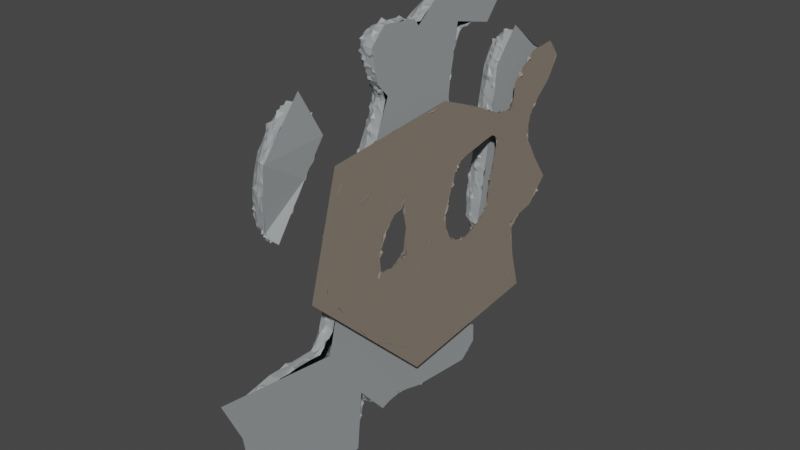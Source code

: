 # Source: Levels.blend  (saved by Blender 3.5.10; exported with 4.5.12 LTS)
import bpy
from mathutils import Matrix  # noqa: F401  (used for matrix-valued properties, if any)

bpy.ops.wm.read_factory_settings(use_empty=True)
scene = bpy.context.scene
scene.name = 'Level2'

# ---- collections
col_collection_001 = bpy.data.collections.new('Collection.001'); scene.collection.children.link(col_collection_001)

# ---- materials (node trees are filled in below, after node groups)
mat_material_001 = bpy.data.materials.new('Material.001')
mat_material_001.use_transparent_shadow = False
mat_material = bpy.data.materials.new('Material')
mat_material.alpha_threshold = 0.0
mat_material.use_transparent_shadow = False
mat_material.roughness = 0.5
mat_material.line_color = (0.0, 0.0, 0.0, 1.0)

# ---- node groups
ng_rockoutcrop = bpy.data.node_groups.new('RockOutcrop', 'GeometryNodeTree')
_s = ng_rockoutcrop.interface.new_socket(name='Geometry', in_out='OUTPUT', socket_type='NodeSocketGeometry')
_s = ng_rockoutcrop.interface.new_socket(name='Mesh', in_out='INPUT', socket_type='NodeSocketGeometry')
_s = ng_rockoutcrop.interface.new_socket(name='Offset', in_out='INPUT', socket_type='NodeSocketVector')
_s.subtype = 'TRANSLATION'
_s.hide_value = True
ng_rockoutcrop.is_modifier = True
_N = ng_rockoutcrop.nodes; _L = ng_rockoutcrop.links
n0 = _N.new('NodeGroupOutput'); n0.name = 'Group Output'; n0.location = (474, 0)
n1 = _N.new('GeometryNodeSetPosition'); n1.name = 'Set Position'; n1.location = (284, 79)
n2 = _N.new('GeometryNodeInputNormal'); n2.name = 'Normal'; n2.location = (-177, -77)
n2.legacy_corner_normals = True
n3 = _N.new('ShaderNodeVectorMath'); n3.name = 'Vector Math'; n3.location = (112, -35)
n3.operation = 'MULTIPLY'
n4 = _N.new('ShaderNodeTexNoise'); n4.name = 'Noise Texture'; n4.location = (-284, -194)
n4.inputs[2].default_value = 2.5
n4.inputs[4].default_value = 0.0
n5 = _N.new('ShaderNodeMath'); n5.name = 'Math'; n5.location = (-77, -159)
n5.operation = 'POWER'
n5.inputs[1].default_value = 6.2
n6 = _N.new('NodeGroupInput'); n6.name = 'Group Input'; n6.location = (-484, 0)
n7 = _N.new('GeometryNodeExtrudeMesh'); n7.name = 'Extrude Mesh'; n7.location = (-260, 203)
n7.inputs[4].default_value = False
n8 = _N.new('GeometryNodeSubdivideMesh'); n8.name = 'Subdivide Mesh'; n8.location = (114, 196)
n8.inputs[1].default_value = 3
n9 = _N.new('GeometryNodeSubdivisionSurface'); n9.name = 'Subdivision Surface'; n9.location = (-78, 301)
n9.inputs[2].default_value = 0.1077
n9.inputs[4].default_value = False
_L.new(n8.outputs[0], n1.inputs[0])
_L.new(n2.outputs[0], n3.inputs[0])
_L.new(n3.outputs[0], n1.inputs[3])
_L.new(n5.outputs[0], n3.inputs[1])
_L.new(n4.outputs[0], n5.inputs[0])
_L.new(n6.outputs[0], n7.inputs[0])
_L.new(n1.outputs[0], n0.inputs[0])
_L.new(n6.outputs[1], n7.inputs[3])
_L.new(n7.outputs[0], n9.inputs[0])
_L.new(n9.outputs[0], n8.inputs[0])
n0.is_active_output = True
ng_rockgraphics = bpy.data.node_groups.new('RockGraphics', 'GeometryNodeTree')
_s = ng_rockgraphics.interface.new_socket(name='Geometry', in_out='OUTPUT', socket_type='NodeSocketGeometry')
_s = ng_rockgraphics.interface.new_socket(name='Mesh', in_out='INPUT', socket_type='NodeSocketGeometry')
_s = ng_rockgraphics.interface.new_socket(name='Mesh', in_out='INPUT', socket_type='NodeSocketGeometry')
ng_rockgraphics.is_modifier = True
_N = ng_rockgraphics.nodes; _L = ng_rockgraphics.links
n0 = _N.new('GeometryNodeJoinGeometry'); n0.name = 'Join Geometry'; n0.location = (152, 120)
n1 = _N.new('NodeGroupInput'); n1.name = 'Group Input'; n1.location = (-366, 87)
n2 = _N.new('GeometryNodeGroup'); n2.name = 'Group'; n2.location = (-165, 22)
n2.node_tree = ng_rockoutcrop
n2.inputs[1].default_value = (0.0, 0.0, 0.0)
n3 = _N.new('GeometryNodeGroup'); n3.name = 'Group.001'; n3.location = (-66, 289)
n3.node_tree = ng_rockoutcrop
n4 = _N.new('ShaderNodeValue'); n4.name = 'Value'; n4.location = (-315, 187)
n4.outputs[0].default_value = 1.8
n5 = _N.new('NodeGroupOutput'); n5.name = 'Group Output'; n5.location = (327, 127)
_L.new(n4.outputs[0], n3.inputs[1])
_L.new(n3.outputs[0], n0.inputs[0])
_L.new(n2.outputs[0], n0.inputs[0])
_L.new(n1.outputs[0], n3.inputs[0])
_L.new(n1.outputs[1], n2.inputs[0])
_L.new(n0.outputs[0], n5.inputs[0])
n5.is_active_output = True
ng_level2 = bpy.data.node_groups.new('Level2', 'GeometryNodeTree')
_s = ng_level2.interface.new_socket(name='Geometry', in_out='OUTPUT', socket_type='NodeSocketGeometry')
_s = ng_level2.interface.new_socket(name='Geometry', in_out='INPUT', socket_type='NodeSocketGeometry')
ng_level2.is_modifier = True
# nodes of 'Level2' reference scene objects; filled in after objects exist

# ---- material node trees
mat_material_001.use_nodes = True; mat_material_001.node_tree.nodes.clear()
_N = mat_material_001.node_tree.nodes; _L = mat_material_001.node_tree.links
n0 = _N.new('ShaderNodeBsdfPrincipled'); n0.name = 'Principled BSDF'; n0.location = (10, 300)
n0.distribution = 'GGX'
n0.subsurface_method = 'RANDOM_WALK_SKIN'
n0.inputs[0].default_value = (0.2598, 0.2169, 0.172, 1.0)
n0.inputs[3].default_value = 1.45
n0.inputs[27].default_value = (0.0, 0.0, 0.0, 1.0)
n0.inputs[28].default_value = 1.0
n1 = _N.new('ShaderNodeOutputMaterial'); n1.name = 'Material Output'; n1.location = (300, 300)
_L.new(n0.outputs[0], n1.inputs[0])
n1.is_active_output = True
mat_material.use_nodes = True; mat_material.node_tree.nodes.clear()
_N = mat_material.node_tree.nodes; _L = mat_material.node_tree.links
n0 = _N.new('ShaderNodeOutputMaterial'); n0.name = 'Material Output'; n0.location = (300, 300)
n1 = _N.new('ShaderNodeBsdfPrincipled'); n1.name = 'Principled BSDF'; n1.location = (10, 300)
n1.distribution = 'GGX'
n1.subsurface_method = 'RANDOM_WALK_SKIN'
n1.inputs[0].default_value = (0.3417, 0.3651, 0.3757, 1.0)
n1.inputs[3].default_value = 1.45
n1.inputs[27].default_value = (0.0, 0.0, 0.0, 1.0)
n1.inputs[28].default_value = 1.0
_L.new(n1.outputs[0], n0.inputs[0])
n0.is_active_output = True

# ---- world
world_world_001 = bpy.data.worlds.new('World.001'); scene.world = world_world_001
world_world_001.use_nodes = True; world_world_001.node_tree.nodes.clear()
_N = world_world_001.node_tree.nodes; _L = world_world_001.node_tree.links
n0 = _N.new('ShaderNodeOutputWorld'); n0.name = 'World Output'; n0.location = (300, 300)
n1 = _N.new('ShaderNodeBackground'); n1.name = 'Background'; n1.location = (10, 300)
n1.inputs[0].default_value = (0.05088, 0.05088, 0.05088, 1.0)
_L.new(n1.outputs[0], n0.inputs[0])
n0.is_active_output = True
world_world_001.color = (0.05088, 0.05088, 0.05088)
world_world_001.use_sun_shadow = False
world_world_001.sun_shadow_jitter_overblur = 0.0

# ---- meshes
me_cube_002 = bpy.data.meshes.new('Cube.002')
me_cube_002.from_pydata([(-0.299, 8.117, 20.52), (-0.299, 10.38, 17.16), (-0.299, 10.84, 19.65), (-0.299, 8.285, 22.9), (-0.299, 10.77, 25.0), (-0.299, 13.3, 25.2), (-0.299, 13.32, 21.75), (-0.299, 14.53, 23.63), (-0.299, 5.633, 20.95), (-0.299, 5.545, 19.29), (-0.299, 3.181, 22.26), (-0.299, 3.253, 18.8), (-0.299, -1.153, 24.02), (-0.299, 1.139, 18.44), (-0.299, -13.42, 22.83), (-0.299, 0.4805, 17.75), (-0.299, 13.54, 12.68), (-0.299, 6.129, 18.44), (-0.299, 11.52, 10.56), (-0.299, 5.069, 14.48), (-0.299, 8.225, 9.954), (-0.299, 4.928, 12.7), (-0.299, 10.16, 3.076), (-0.299, 1.94, 10.85), (-0.299, -16.18, 12.98), (-0.299, -1.004, 14.07), (-0.299, -8.483, 15.41), (-0.299, -9.126, 11.92), (-0.299, -0.3044, 11.82), (-0.299, -3.467, 8.13), (-0.299, -4.235, 1.442), (-0.299, -5.874, 17.76), (-0.299, -5.611, 12.55)], [], [(19, 18, 20, 21), (4, 6, 2, 3), (7, 6, 4, 5), (3, 2, 1, 0), (8, 9, 11, 10), (10, 11, 13, 12), (12, 13, 15, 31), (21, 20, 22, 23), (17, 16, 18, 19), (1, 16, 17, 9, 8, 0), (31, 15, 25, 32), (30, 24, 27, 29), (14, 26, 27, 24), (29, 27, 32), (23, 22, 29, 28), (22, 30, 29), (28, 29, 32, 25), (12, 31, 26, 14)])
_uv = me_cube_002.uv_layers.new(name='UVMap')
_uv.uv.foreach_set('vector', [0.625, 0.0, 0.625, 0.0, 0.625, 0.0, 0.625, 0.0, 0.625, 0.25, 0.625, 0.0, 0.625, 0.0, 0.625, 0.25, 0.375, 0.0, 0.625, 0.0, 0.625, 0.25, 0.375, 0.25, 0.625, 0.25, 0.625, 0.0, 0.625, 0.0, 0.625, 0.25, 0.625, 0.25, 0.625, 0.0, 0.625, 0.0, 0.625, 0.25, 0.625, 0.25, 0.625, 0.0, 0.625, 0.0, 0.625, 0.25, 0.625, 0.25, 0.625, 0.0, 0.625, 0.0, 0.625, 0.0625, 0.625, 0.0, 0.625, 0.0, 0.625, 0.0, 0.625, 0.0, 0.625, 0.0, 0.625, 0.0, 0.625, 0.0, 0.625, 0.0, 0.625, 0.0, 0.625, 0.0, 0.625, 0.0, 0.625, 0.0, 0.625, 0.25, 0.625, 0.25, 0.625, 0.0625, 0.625, 0.0, 0.625, 0.0, 0.625, 0.0625, 0.625, 0.125, 0.625, 0.25, 0.625, 0.125, 0.625, 0.0625, 0.625, 0.25, 0.625, 0.125, 0.625, 0.125, 0.625, 0.25, 0.625, 0.0625, 0.625, 0.125, 0.625, 0.0625, 0.625, 0.0, 0.625, 0.0, 0.625, 0.0625, 0.625, 0.0, 0.625, 0.0, 0.625, 0.125, 0.625, 0.0625, 0.625, 0.0, 0.625, 0.0625, 0.625, 0.0625, 0.625, 0.0, 0.625, 0.25, 0.625, 0.0625, 0.625, 0.125, 0.625, 0.25])
me_cube_002.materials.append(mat_material_001)
me_cube_002.use_mirror_vertex_groups = False
me_cube_002.update()
me_cube_003 = bpy.data.meshes.new('Cube.003')
me_cube_003.from_pydata([(-1.211, 1.478, 29.42), (-1.211, -9.37, 8.044), (-1.211, -10.15, 1.693), (-1.211, -10.66, -3.535), (-1.211, -3.231, 30.18), (-1.211, -13.56, 6.979), (-1.211, 0.5616, 24.84), (-1.211, -0.6102, 32.36), (-1.319, -18.09, 18.28), (-2.0, -18.85, 18.98), (-1.211, -5.701, 8.305), (-1.211, -7.554, -1.286), (-1.211, -2.175, 3.844), (-1.211, -5.664, -0.6648), (-1.211, -0.7045, 1.5), (-1.211, -2.947, -1.496), (-1.211, 3.252, 1.603), (-1.211, 3.357, -2.138), (-1.211, 4.878, 0.8468), (-1.211, 4.926, -0.8612), (-1.211, -18.92, -3.529), (-1.211, -24.41, 8.362), (-1.304, -15.37, 22.24), (-1.164, -13.57, 24.94), (-1.261, -19.14, 24.54), (-1.289, -15.66, 28.7), (-1.211, 5.303, 28.49), (-1.211, 7.628, 31.25), (-1.211, 9.787, 22.18), (-1.211, 12.11, 24.93), (-1.211, 6.952, 24.57), (-1.211, 9.278, 27.32), (-1.211, 12.68, 20.51), (-1.211, 15.0, 23.26), (-1.211, 8.335, 18.78), (-1.211, 6.281, 19.17), (-1.211, 7.872, 15.09), (-1.211, 5.817, 15.49), (-1.211, 6.345, 8.889), (-1.211, 4.797, 10.41), (-1.211, 2.29, 2.916), (-1.211, -0.7676, 4.774), (-1.211, 5.152, 6.534), (-1.211, 2.095, 8.392), (-1.211, -6.719, 25.78), (-1.211, -2.927, 20.45), (-1.211, 0.4376, 22.16), (-1.211, -1.134, 20.18), (-1.211, -3.75, 30.8), (-1.211, -7.809, 26.93), (-1.211, -7.999, 22.76), (-1.211, -5.738, 20.98), (-1.211, -9.351, 19.49), (-1.211, -7.09, 17.7), (-1.211, 1.732, 19.95), (-1.211, 0.1603, 17.97), (-1.211, -7.01, 31.13), (-1.211, -8.423, 29.78), (-1.211, -10.44, 11.66), (-1.211, -12.55, 11.12), (-1.211, -10.46, 13.86), (-1.211, -12.63, 14.14)], [], [(3, 5, 1, 2), (7, 0, 6, 4), (22, 8, 9, 24), (2, 1, 10, 11), (11, 10, 12, 13), (13, 12, 14, 15), (15, 14, 16, 17), (17, 16, 18, 19), (5, 3, 20, 21), (23, 22, 24, 25), (0, 7, 27, 26), (29, 28, 30, 31), (28, 29, 33, 32), (30, 28, 34, 35), (35, 34, 36, 37), (37, 36, 38, 39), (40, 41, 43, 42), (4, 6, 45, 44), (45, 6, 46, 47), (4, 44, 49, 48), (44, 45, 51, 50), (50, 51, 53, 52), (47, 46, 54, 55), (48, 49, 57, 56), (1, 5, 59, 58), (58, 59, 61, 60)])
_uv = me_cube_003.uv_layers.new(name='UVMap')
_uv.uv.foreach_set('vector', [0.0, 0.0, 0.0, 0.0, 0.0, 0.0, 0.0, 0.0, 0.0, 0.0, 0.0, 0.0, 0.0, 0.0, 0.0, 0.0, 0.0, 0.0, 0.0, 0.0, 0.0, 0.0, 0.0, 0.0, 0.0, 0.0, 0.0, 0.0, 0.0, 0.0, 0.0, 0.0, 0.0, 0.0, 0.0, 0.0, 0.0, 0.0, 0.0, 0.0, 0.0, 0.0, 0.0, 0.0, 0.0, 0.0, 0.0, 0.0, 0.0, 0.0, 0.0, 0.0, 0.0, 0.0, 0.0, 0.0, 0.0, 0.0, 0.0, 0.0, 0.0, 0.0, 0.0, 0.0, 0.0, 0.0, 0.0, 0.0, 0.0, 0.0, 0.0, 0.0, 0.0, 0.0, 0.0, 0.0, 0.0, 0.0, 0.0, 0.0, 0.0, 0.0, 0.0, 0.0, 0.0, 0.0, 0.0, 0.0, 0.0, 0.0, 0.0, 0.0, 0.0, 0.0, 0.0, 0.0, 0.0, 0.0, 0.0, 0.0, 0.0, 0.0, 0.0, 0.0, 0.0, 0.0, 0.0, 0.0, 0.0, 0.0, 0.0, 0.0, 0.0, 0.0, 0.0, 0.0, 0.0, 0.0, 0.0, 0.0, 0.0, 0.0, 0.0, 0.0, 0.0, 0.0, 0.0, 0.0, 0.0, 0.0, 0.0, 0.0, 0.0, 0.0, 0.0, 0.0, 0.0, 0.0, 0.0, 0.0, 0.0, 0.0, 0.0, 0.0, 0.0, 0.0, 0.0, 0.0, 0.0, 0.0, 0.0, 0.0, 0.0, 0.0, 0.0, 0.0, 0.0, 0.0, 0.0, 0.0, 0.0, 0.0, 0.0, 0.0, 0.0, 0.0, 0.0, 0.0, 0.0, 0.0, 0.0, 0.0, 0.0, 0.0, 0.0, 0.0, 0.0, 0.0, 0.0, 0.0, 0.0, 0.0, 0.0, 0.0, 0.0, 0.0, 0.0, 0.0, 0.0, 0.0, 0.0, 0.0, 0.0, 0.0, 0.0, 0.0, 0.0, 0.0, 0.0, 0.0, 0.0, 0.0, 0.0, 0.0, 0.0, 0.0, 0.0, 0.0])
me_cube_003.materials.append(mat_material)
me_cube_003.use_mirror_vertex_groups = False
me_cube_003.update()
me_empty_001 = bpy.data.meshes.new('Empty.001')
me_empty_001.from_pydata([], [], [])
_uv = me_empty_001.uv_layers.new(name='UVMap')
_uv.uv.foreach_set('vector', [])
me_empty_001.update()

# ---- objects
ob_level2_backrockgeo = bpy.data.objects.new('Level2.BackRockGeo', me_cube_002)
ob_level2_frontrockgeo = bpy.data.objects.new('Level2.FrontRockGeo', me_cube_003)
ob_level2_rockgraphics = bpy.data.objects.new('Level2.RockGraphics', me_empty_001)
_N = ng_level2.nodes; _L = ng_level2.links
n0 = _N.new('NodeGroupOutput'); n0.name = 'Group Output'; n0.location = (200, 0)
n1 = _N.new('GeometryNodeObjectInfo'); n1.name = 'Object Info'; n1.location = (-317, 15)
n1.inputs[0].default_value = ob_level2_frontrockgeo
n2 = _N.new('GeometryNodeObjectInfo'); n2.name = 'Object Info.001'; n2.location = (-324, -207)
n2.inputs[0].default_value = ob_level2_backrockgeo
n3 = _N.new('GeometryNodeGroup'); n3.name = 'Group'; n3.location = (-91, -17)
n3.node_tree = ng_rockgraphics
_L.new(n3.outputs[0], n0.inputs[0])
_L.new(n1.outputs[4], n3.inputs[0])
_L.new(n2.outputs[4], n3.inputs[1])
n0.is_active_output = True

# ---- transforms, parenting, visibility, modifiers, constraints
ob_level2_backrockgeo.location = (0.0, 0.0, 0.0)
ob_level2_backrockgeo.lock_rotations_4d = False
ob_level2_backrockgeo.empty_display_type = 'ARROWS'
ob_level2_backrockgeo.lineart.crease_threshold = 0.0
ob_level2_frontrockgeo.location = (0.0, 0.0, 0.0)
ob_level2_frontrockgeo.lock_rotations_4d = False
ob_level2_frontrockgeo.empty_display_type = 'ARROWS'
ob_level2_frontrockgeo.lineart.crease_threshold = 0.0
ob_level2_rockgraphics.location = (0.0, 0.0, 0.0)
_m = ob_level2_rockgraphics.modifiers.new('GeometryNodes', 'NODES')
_m.node_group = ng_level2
_m = ob_level2_rockgraphics.modifiers.new('Decimate', 'DECIMATE')
_m.ratio = 0.1429

# ---- collection membership
col_collection_001.objects.link(ob_level2_backrockgeo)
col_collection_001.objects.link(ob_level2_frontrockgeo)
col_collection_001.objects.link(ob_level2_rockgraphics)

# ---- scene / render settings (as saved in the file)
scene.frame_start = 1; scene.frame_end = 250; scene.frame_set(1)
scene.render.engine = 'BLENDER_EEVEE_NEXT'
scene.cycles.sampling_pattern = 'TABULATED_SOBOL'
scene.view_settings.view_transform = 'Filmic'
bpy.context.view_layer.update()

# ---- added for rendering (the .blend has no active camera and no usable light): camera, sun
cam_auto = bpy.data.cameras.new('AutoCamera')
cam_auto.lens = 50.0
cam_auto.sensor_width = 36.0
cam_auto.clip_end = 1000.0
ob_auto_camera = bpy.data.objects.new('AutoCamera', cam_auto)
scene.collection.objects.link(ob_auto_camera)
ob_auto_camera.location = (47.6963, -64.0311, 53.9466)
ob_auto_camera.rotation_euler = (1.09748, -7.21219e-08, 0.694738)
scene.camera = ob_auto_camera
light_auto_sun = bpy.data.lights.new('AutoSun', 'SUN')
light_auto_sun.energy = 3.0
light_auto_sun.angle = 0.0523599
ob_auto_sun = bpy.data.objects.new('AutoSun', light_auto_sun)
scene.collection.objects.link(ob_auto_sun)
ob_auto_sun.rotation_euler = (0.872665, 0.174533, 0.523599)
bpy.context.view_layer.update()

